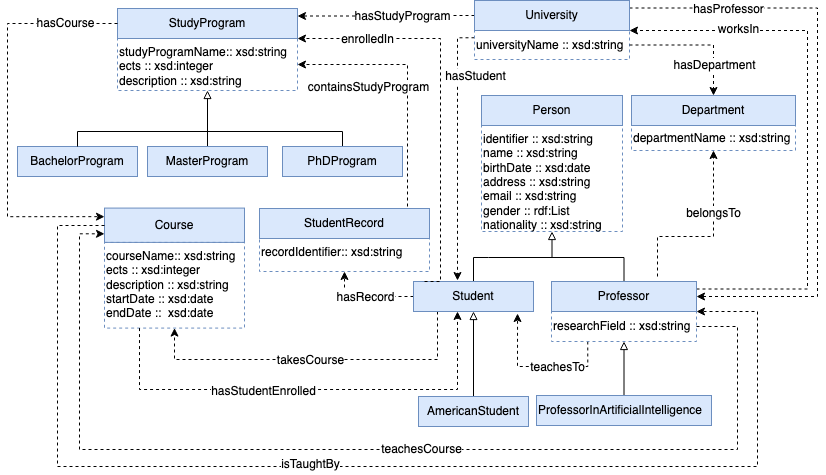

The diagram above was exported from draw.io. Its source (the exported page's mxGraphModel, read from the mxfile embedded in the PNG):
<mxGraphModel dx="1186" dy="750" grid="1" gridSize="10" guides="1" tooltips="1" connect="1" arrows="1" fold="1" page="1" pageScale="1" pageWidth="827" pageHeight="1169" math="0" shadow="0">
  <root>
    <mxCell id="0" />
    <mxCell id="1" parent="0" />
    <mxCell id="vIEK3dD4aM09nbbRfHUZ-10" style="edgeStyle=orthogonalEdgeStyle;rounded=0;orthogonalLoop=1;jettySize=auto;html=1;exitX=1;exitY=0.25;exitDx=0;exitDy=0;endArrow=classic;endFill=1;dashed=1;entryX=1;entryY=0.5;entryDx=0;entryDy=0;" parent="1" source="vIEK3dD4aM09nbbRfHUZ-33" target="vIEK3dD4aM09nbbRfHUZ-3" edge="1">
      <mxGeometry relative="1" as="geometry">
        <mxPoint x="880" y="320" as="targetPoint" />
        <Array as="points">
          <mxPoint x="820" y="22" />
          <mxPoint x="820" y="310" />
        </Array>
      </mxGeometry>
    </mxCell>
    <mxCell id="vIEK3dD4aM09nbbRfHUZ-11" value="hasProfessor" style="text;html=1;align=center;verticalAlign=middle;resizable=0;points=[];labelBackgroundColor=#ffffff;" parent="vIEK3dD4aM09nbbRfHUZ-10" vertex="1" connectable="0">
      <mxGeometry x="0.0857" y="-22" relative="1" as="geometry">
        <mxPoint x="-68" y="-135.5" as="offset" />
      </mxGeometry>
    </mxCell>
    <mxCell id="vIEK3dD4aM09nbbRfHUZ-16" style="edgeStyle=orthogonalEdgeStyle;rounded=0;orthogonalLoop=1;jettySize=auto;html=1;exitX=0;exitY=0.5;exitDx=0;exitDy=0;entryX=1;entryY=0.25;entryDx=0;entryDy=0;dashed=1;endArrow=classic;endFill=1;" parent="1" source="vIEK3dD4aM09nbbRfHUZ-33" target="vIEK3dD4aM09nbbRfHUZ-9" edge="1">
      <mxGeometry relative="1" as="geometry" />
    </mxCell>
    <mxCell id="vIEK3dD4aM09nbbRfHUZ-17" value="hasStudyProgram" style="text;html=1;align=center;verticalAlign=middle;resizable=0;points=[];labelBackgroundColor=#ffffff;" parent="vIEK3dD4aM09nbbRfHUZ-16" vertex="1" connectable="0">
      <mxGeometry x="0.4316" y="-4" relative="1" as="geometry">
        <mxPoint x="54" y="4" as="offset" />
      </mxGeometry>
    </mxCell>
    <mxCell id="vIEK3dD4aM09nbbRfHUZ-23" style="edgeStyle=orthogonalEdgeStyle;rounded=0;orthogonalLoop=1;jettySize=auto;html=1;dashed=1;endArrow=classic;endFill=1;exitX=0;exitY=0.25;exitDx=0;exitDy=0;" parent="1" source="vIEK3dD4aM09nbbRfHUZ-1" edge="1">
      <mxGeometry relative="1" as="geometry">
        <mxPoint x="492" y="76" as="sourcePoint" />
        <mxPoint x="460" y="294" as="targetPoint" />
        <Array as="points">
          <mxPoint x="460" y="51" />
        </Array>
      </mxGeometry>
    </mxCell>
    <mxCell id="vIEK3dD4aM09nbbRfHUZ-24" value="hasStudent" style="text;html=1;align=center;verticalAlign=middle;resizable=0;points=[];labelBackgroundColor=#ffffff;" parent="vIEK3dD4aM09nbbRfHUZ-23" vertex="1" connectable="0">
      <mxGeometry x="-0.3667" relative="1" as="geometry">
        <mxPoint x="17" y="-26.3" as="offset" />
      </mxGeometry>
    </mxCell>
    <mxCell id="vIEK3dD4aM09nbbRfHUZ-1" value="&lt;div&gt;universityName :: xsd:string&lt;/div&gt;" style="rounded=0;whiteSpace=wrap;html=1;fillColor=none;strokeColor=#6c8ebf;dashed=1;align=left;" parent="1" vertex="1">
      <mxGeometry x="477" y="44" width="155" height="29" as="geometry" />
    </mxCell>
    <mxCell id="vIEK3dD4aM09nbbRfHUZ-8" style="edgeStyle=orthogonalEdgeStyle;rounded=0;orthogonalLoop=1;jettySize=auto;html=1;exitX=0.5;exitY=0;exitDx=0;exitDy=0;endArrow=none;endFill=0;" parent="1" source="vIEK3dD4aM09nbbRfHUZ-3" edge="1">
      <mxGeometry relative="1" as="geometry">
        <mxPoint x="554" y="271" as="targetPoint" />
        <Array as="points">
          <mxPoint x="627" y="271" />
        </Array>
      </mxGeometry>
    </mxCell>
    <mxCell id="vIEK3dD4aM09nbbRfHUZ-14" style="edgeStyle=orthogonalEdgeStyle;rounded=0;orthogonalLoop=1;jettySize=auto;html=1;exitX=1;exitY=0.5;exitDx=0;exitDy=0;entryX=0;entryY=0.75;entryDx=0;entryDy=0;dashed=1;endArrow=classic;endFill=1;" parent="1" source="vIEK3dD4aM09nbbRfHUZ-34" target="vIEK3dD4aM09nbbRfHUZ-41" edge="1">
      <mxGeometry relative="1" as="geometry">
        <Array as="points">
          <mxPoint x="740" y="340" />
          <mxPoint x="740" y="463" />
          <mxPoint x="82" y="463" />
          <mxPoint x="82" y="247" />
        </Array>
      </mxGeometry>
    </mxCell>
    <mxCell id="vIEK3dD4aM09nbbRfHUZ-15" value="teachesCourse" style="text;html=1;align=center;verticalAlign=middle;resizable=0;points=[];labelBackgroundColor=#ffffff;" parent="vIEK3dD4aM09nbbRfHUZ-14" vertex="1" connectable="0">
      <mxGeometry x="-0.0955" y="2" relative="1" as="geometry">
        <mxPoint y="-3" as="offset" />
      </mxGeometry>
    </mxCell>
    <mxCell id="vIEK3dD4aM09nbbRfHUZ-18" style="edgeStyle=orthogonalEdgeStyle;rounded=0;orthogonalLoop=1;jettySize=auto;html=1;exitX=0.25;exitY=1;exitDx=0;exitDy=0;entryX=0.867;entryY=1.067;entryDx=0;entryDy=0;dashed=1;endArrow=classic;endFill=1;entryPerimeter=0;" parent="1" source="vIEK3dD4aM09nbbRfHUZ-34" target="vIEK3dD4aM09nbbRfHUZ-5" edge="1">
      <mxGeometry relative="1" as="geometry">
        <Array as="points">
          <mxPoint x="590" y="380" />
          <mxPoint x="520" y="380" />
        </Array>
      </mxGeometry>
    </mxCell>
    <mxCell id="vIEK3dD4aM09nbbRfHUZ-19" value="teachesTo" style="text;html=1;align=center;verticalAlign=middle;resizable=0;points=[];labelBackgroundColor=#ffffff;" parent="vIEK3dD4aM09nbbRfHUZ-18" vertex="1" connectable="0">
      <mxGeometry x="0.25" relative="1" as="geometry">
        <mxPoint x="37" as="offset" />
      </mxGeometry>
    </mxCell>
    <mxCell id="vIEK3dD4aM09nbbRfHUZ-45" style="edgeStyle=orthogonalEdgeStyle;rounded=0;orthogonalLoop=1;jettySize=auto;html=1;exitX=1;exitY=0.25;exitDx=0;exitDy=0;entryX=1;entryY=1;entryDx=0;entryDy=0;dashed=1;endArrow=classic;endFill=1;" parent="1" source="vIEK3dD4aM09nbbRfHUZ-3" target="vIEK3dD4aM09nbbRfHUZ-33" edge="1">
      <mxGeometry relative="1" as="geometry">
        <Array as="points">
          <mxPoint x="810" y="303" />
          <mxPoint x="810" y="44" />
        </Array>
      </mxGeometry>
    </mxCell>
    <mxCell id="vIEK3dD4aM09nbbRfHUZ-46" value="worksIn" style="text;html=1;align=center;verticalAlign=middle;resizable=0;points=[];labelBackgroundColor=#ffffff;" parent="vIEK3dD4aM09nbbRfHUZ-45" vertex="1" connectable="0">
      <mxGeometry x="-0.2299" relative="1" as="geometry">
        <mxPoint x="-70" y="-160.5" as="offset" />
      </mxGeometry>
    </mxCell>
    <mxCell id="GaBKQX2iI5oQzSziQVyG-33" value="" style="edgeStyle=orthogonalEdgeStyle;rounded=0;orthogonalLoop=1;jettySize=auto;html=1;dashed=1;endArrow=classic;endFill=1;fontSize=12;entryX=0.5;entryY=1;entryDx=0;entryDy=0;" edge="1" parent="1" target="GaBKQX2iI5oQzSziQVyG-39">
      <mxGeometry relative="1" as="geometry">
        <mxPoint x="660" y="290" as="sourcePoint" />
        <mxPoint x="893" y="95" as="targetPoint" />
        <Array as="points">
          <mxPoint x="660" y="250" />
          <mxPoint x="716" y="250" />
        </Array>
      </mxGeometry>
    </mxCell>
    <mxCell id="GaBKQX2iI5oQzSziQVyG-34" value="belongsTo" style="edgeLabel;html=1;align=center;verticalAlign=middle;resizable=0;points=[];fontSize=12;" vertex="1" connectable="0" parent="GaBKQX2iI5oQzSziQVyG-33">
      <mxGeometry x="0.3324" y="2" relative="1" as="geometry">
        <mxPoint x="1" y="1" as="offset" />
      </mxGeometry>
    </mxCell>
    <mxCell id="vIEK3dD4aM09nbbRfHUZ-3" value="Professor" style="rounded=0;whiteSpace=wrap;html=1;fillColor=#dae8fc;strokeColor=#6c8ebf;" parent="1" vertex="1">
      <mxGeometry x="554" y="295" width="145" height="30" as="geometry" />
    </mxCell>
    <mxCell id="vIEK3dD4aM09nbbRfHUZ-12" style="edgeStyle=orthogonalEdgeStyle;rounded=0;orthogonalLoop=1;jettySize=auto;html=1;exitX=0.25;exitY=1;exitDx=0;exitDy=0;dashed=1;endArrow=classic;endFill=1;entryX=0.5;entryY=1;entryDx=0;entryDy=0;" parent="1" source="vIEK3dD4aM09nbbRfHUZ-5" target="vIEK3dD4aM09nbbRfHUZ-42" edge="1">
      <mxGeometry relative="1" as="geometry">
        <mxPoint x="272" y="213" as="targetPoint" />
        <Array as="points">
          <mxPoint x="440" y="325" />
          <mxPoint x="440" y="373" />
          <mxPoint x="177" y="373" />
        </Array>
      </mxGeometry>
    </mxCell>
    <mxCell id="vIEK3dD4aM09nbbRfHUZ-13" value="takesCourse" style="text;html=1;align=center;verticalAlign=middle;resizable=0;points=[];labelBackgroundColor=#ffffff;" parent="vIEK3dD4aM09nbbRfHUZ-12" vertex="1" connectable="0">
      <mxGeometry x="0.0435" y="-11" relative="1" as="geometry">
        <mxPoint y="11" as="offset" />
      </mxGeometry>
    </mxCell>
    <mxCell id="vIEK3dD4aM09nbbRfHUZ-31" style="edgeStyle=orthogonalEdgeStyle;rounded=0;orthogonalLoop=1;jettySize=auto;html=1;exitX=0.5;exitY=0;exitDx=0;exitDy=0;endArrow=block;endFill=0;entryX=0.5;entryY=1;entryDx=0;entryDy=0;" parent="1" source="vIEK3dD4aM09nbbRfHUZ-5" target="vIEK3dD4aM09nbbRfHUZ-30" edge="1">
      <mxGeometry relative="1" as="geometry">
        <mxPoint x="567" y="251" as="targetPoint" />
        <Array as="points">
          <mxPoint x="491" y="271" />
          <mxPoint x="567" y="271" />
        </Array>
      </mxGeometry>
    </mxCell>
    <mxCell id="_Ae7gjRJmWh-ffPSYc13-3" style="edgeStyle=orthogonalEdgeStyle;rounded=0;orthogonalLoop=1;jettySize=auto;html=1;exitX=0;exitY=0.5;exitDx=0;exitDy=0;entryX=0.5;entryY=1;entryDx=0;entryDy=0;dashed=1;" parent="1" source="vIEK3dD4aM09nbbRfHUZ-5" target="_Ae7gjRJmWh-ffPSYc13-2" edge="1">
      <mxGeometry relative="1" as="geometry">
        <Array as="points">
          <mxPoint x="347" y="310" />
        </Array>
      </mxGeometry>
    </mxCell>
    <mxCell id="_Ae7gjRJmWh-ffPSYc13-4" value="hasRecord" style="edgeLabel;html=1;align=center;verticalAlign=middle;resizable=0;points=[];fontSize=12;" parent="_Ae7gjRJmWh-ffPSYc13-3" vertex="1" connectable="0">
      <mxGeometry x="0.0505" relative="1" as="geometry">
        <mxPoint as="offset" />
      </mxGeometry>
    </mxCell>
    <mxCell id="vIEK3dD4aM09nbbRfHUZ-5" value="Student" style="rounded=0;whiteSpace=wrap;html=1;fillColor=#dae8fc;strokeColor=#6c8ebf;" parent="1" vertex="1">
      <mxGeometry x="416" y="295" width="120" height="30" as="geometry" />
    </mxCell>
    <mxCell id="vIEK3dD4aM09nbbRfHUZ-6" value="Person" style="rounded=0;whiteSpace=wrap;html=1;fillColor=#dae8fc;strokeColor=#6c8ebf;" parent="1" vertex="1">
      <mxGeometry x="484" y="109" width="141" height="30" as="geometry" />
    </mxCell>
    <mxCell id="vIEK3dD4aM09nbbRfHUZ-30" value="&lt;div&gt;identifier :: xsd:string&lt;br&gt;&lt;/div&gt;&lt;div&gt;name :: xsd:string&lt;/div&gt;&lt;div&gt;birthDate :: xsd:date&lt;/div&gt;&lt;div&gt;address :: xsd:string&lt;/div&gt;&lt;div&gt;email :: xsd:string&lt;/div&gt;&lt;div&gt;gender :: rdf:List&lt;/div&gt;&lt;div&gt;nationality :: xsd:string&lt;br&gt;&lt;/div&gt;&lt;div&gt;&lt;br&gt;&lt;/div&gt;" style="rounded=0;whiteSpace=wrap;html=1;fillColor=none;strokeColor=#6c8ebf;dashed=1;align=left;verticalAlign=top;" parent="1" vertex="1">
      <mxGeometry x="484" y="139" width="141" height="106" as="geometry" />
    </mxCell>
    <mxCell id="GaBKQX2iI5oQzSziQVyG-30" value="" style="edgeStyle=orthogonalEdgeStyle;rounded=0;orthogonalLoop=1;jettySize=auto;html=1;dashed=1;endArrow=classic;endFill=1;fontSize=12;exitX=1;exitY=0.5;exitDx=0;exitDy=0;" edge="1" parent="1" source="vIEK3dD4aM09nbbRfHUZ-1" target="GaBKQX2iI5oQzSziQVyG-29">
      <mxGeometry relative="1" as="geometry" />
    </mxCell>
    <mxCell id="GaBKQX2iI5oQzSziQVyG-31" value="hasDepartment" style="edgeLabel;html=1;align=center;verticalAlign=middle;resizable=0;points=[];fontSize=12;" vertex="1" connectable="0" parent="GaBKQX2iI5oQzSziQVyG-30">
      <mxGeometry x="-0.0734" y="-2" relative="1" as="geometry">
        <mxPoint x="22" y="17.5" as="offset" />
      </mxGeometry>
    </mxCell>
    <mxCell id="vIEK3dD4aM09nbbRfHUZ-33" value="University" style="rounded=0;whiteSpace=wrap;html=1;fillColor=#dae8fc;strokeColor=#6c8ebf;" parent="1" vertex="1">
      <mxGeometry x="477" y="14" width="155" height="30" as="geometry" />
    </mxCell>
    <mxCell id="GaBKQX2iI5oQzSziQVyG-29" value="Department" style="rounded=0;whiteSpace=wrap;html=1;fillColor=#dae8fc;strokeColor=#6c8ebf;" vertex="1" parent="1">
      <mxGeometry x="634" y="109" width="164" height="30" as="geometry" />
    </mxCell>
    <mxCell id="GaBKQX2iI5oQzSziQVyG-39" value="&lt;div align=&quot;justify&quot;&gt;departmentName :: xsd:string&lt;br&gt;&lt;/div&gt;" style="rounded=0;whiteSpace=wrap;html=1;fillColor=none;strokeColor=#6c8ebf;dashed=1;align=left;" vertex="1" parent="1">
      <mxGeometry x="634" y="139" width="164" height="25" as="geometry" />
    </mxCell>
    <mxCell id="GaBKQX2iI5oQzSziQVyG-38" value="" style="edgeStyle=orthogonalEdgeStyle;rounded=0;orthogonalLoop=1;jettySize=auto;html=1;startArrow=block;startFill=0;endArrow=none;endFill=0;fontSize=12;" edge="1" parent="1" source="vIEK3dD4aM09nbbRfHUZ-34" target="GaBKQX2iI5oQzSziQVyG-37">
      <mxGeometry relative="1" as="geometry" />
    </mxCell>
    <mxCell id="vIEK3dD4aM09nbbRfHUZ-34" value="researchField :: xsd:string" style="rounded=0;whiteSpace=wrap;html=1;fillColor=none;strokeColor=#6c8ebf;dashed=1;align=left;" parent="1" vertex="1">
      <mxGeometry x="554" y="325" width="145" height="30" as="geometry" />
    </mxCell>
    <mxCell id="GaBKQX2iI5oQzSziQVyG-37" value="ProfessorInArtificialIntelligence" style="rounded=0;whiteSpace=wrap;html=1;fillColor=#dae8fc;strokeColor=#6c8ebf;align=left;" vertex="1" parent="1">
      <mxGeometry x="539" y="409" width="175" height="30" as="geometry" />
    </mxCell>
    <mxCell id="vIEK3dD4aM09nbbRfHUZ-37" value="" style="group" parent="1" vertex="1" connectable="0">
      <mxGeometry x="205" y="90" width="120" height="261.58000000000004" as="geometry" />
    </mxCell>
    <mxCell id="vIEK3dD4aM09nbbRfHUZ-40" value="" style="group" parent="vIEK3dD4aM09nbbRfHUZ-37" vertex="1" connectable="0">
      <mxGeometry x="-98" y="131.58" width="140" height="130" as="geometry" />
    </mxCell>
    <mxCell id="vIEK3dD4aM09nbbRfHUZ-41" value="Course" style="rounded=0;whiteSpace=wrap;html=1;fillColor=#dae8fc;strokeColor=#6c8ebf;" parent="vIEK3dD4aM09nbbRfHUZ-40" vertex="1">
      <mxGeometry width="140" height="34.32558139534884" as="geometry" />
    </mxCell>
    <mxCell id="vIEK3dD4aM09nbbRfHUZ-42" value="&lt;div&gt;courseName:: xsd:string&lt;/div&gt;&lt;div&gt;ects :: xsd:integer&lt;/div&gt;&lt;div&gt;description :: xsd:string&lt;/div&gt;&lt;div&gt;startDate :: xsd:date&lt;/div&gt;&lt;div&gt;endDate ::&amp;nbsp; xsd:date&lt;br&gt;&lt;/div&gt;&lt;div&gt;&lt;br&gt;&lt;/div&gt;&lt;div&gt;&lt;br&gt;&lt;/div&gt;" style="rounded=0;whiteSpace=wrap;html=1;fillColor=none;strokeColor=#6c8ebf;dashed=1;align=left;verticalAlign=top;" parent="vIEK3dD4aM09nbbRfHUZ-40" vertex="1">
      <mxGeometry y="34.33" width="140" height="85.67" as="geometry" />
    </mxCell>
    <mxCell id="vIEK3dD4aM09nbbRfHUZ-43" style="edgeStyle=orthogonalEdgeStyle;rounded=0;orthogonalLoop=1;jettySize=auto;html=1;endArrow=classic;endFill=1;dashed=1;entryX=1;entryY=0;entryDx=0;entryDy=0;" parent="1" edge="1" target="vIEK3dD4aM09nbbRfHUZ-34">
      <mxGeometry relative="1" as="geometry">
        <Array as="points">
          <mxPoint x="60" y="239" />
          <mxPoint x="60" y="480" />
          <mxPoint x="760" y="480" />
          <mxPoint x="760" y="325" />
        </Array>
        <mxPoint x="742" y="296" as="targetPoint" />
        <mxPoint x="107" y="239" as="sourcePoint" />
      </mxGeometry>
    </mxCell>
    <mxCell id="vIEK3dD4aM09nbbRfHUZ-44" value="isTaughtBy" style="text;html=1;align=center;verticalAlign=middle;resizable=0;points=[];labelBackgroundColor=#ffffff;" parent="vIEK3dD4aM09nbbRfHUZ-43" vertex="1" connectable="0">
      <mxGeometry x="0.1755" y="1" relative="1" as="geometry">
        <mxPoint x="-168" y="-2" as="offset" />
      </mxGeometry>
    </mxCell>
    <mxCell id="vIEK3dD4aM09nbbRfHUZ-32" value="&lt;div&gt;studyProgramName:: xsd:string&lt;/div&gt;&lt;div&gt;ects :: xsd:integer&lt;/div&gt;&lt;div&gt;description :: xsd:string&lt;/div&gt;&lt;div&gt;&lt;br&gt;&lt;/div&gt;&lt;div&gt;&lt;br&gt;&lt;/div&gt;&lt;div&gt;&lt;br&gt;&lt;/div&gt;&lt;div&gt;&lt;br&gt;&lt;/div&gt;&lt;div&gt;&lt;br&gt;&lt;/div&gt;" style="rounded=0;whiteSpace=wrap;html=1;fillColor=none;strokeColor=#6c8ebf;dashed=1;align=left;verticalAlign=top;" parent="1" vertex="1">
      <mxGeometry x="120" y="52" width="180" height="52" as="geometry" />
    </mxCell>
    <mxCell id="vIEK3dD4aM09nbbRfHUZ-9" value="StudyProgram" style="rounded=0;whiteSpace=wrap;html=1;fillColor=#dae8fc;strokeColor=#6c8ebf;" parent="1" vertex="1">
      <mxGeometry x="120" y="22" width="180" height="30" as="geometry" />
    </mxCell>
    <mxCell id="vIEK3dD4aM09nbbRfHUZ-47" value="&lt;font style=&quot;font-size: 12px&quot;&gt;hasCourse&lt;/font&gt;" style="edgeStyle=orthogonalEdgeStyle;rounded=0;orthogonalLoop=1;jettySize=auto;html=1;exitX=0;exitY=0.5;exitDx=0;exitDy=0;entryX=0;entryY=0.25;entryDx=0;entryDy=0;dashed=1;endArrow=classic;endFill=1;" parent="1" source="vIEK3dD4aM09nbbRfHUZ-9" target="vIEK3dD4aM09nbbRfHUZ-41" edge="1">
      <mxGeometry x="-0.7426" relative="1" as="geometry">
        <Array as="points">
          <mxPoint x="10" y="37" />
          <mxPoint x="10" y="230" />
        </Array>
        <mxPoint as="offset" />
      </mxGeometry>
    </mxCell>
    <mxCell id="_Ae7gjRJmWh-ffPSYc13-6" value="" style="edgeStyle=orthogonalEdgeStyle;rounded=0;orthogonalLoop=1;jettySize=auto;html=1;dashed=1;fontSize=12;entryX=1;entryY=1;entryDx=0;entryDy=0;exitX=0.092;exitY=0;exitDx=0;exitDy=0;exitPerimeter=0;" parent="1" source="vIEK3dD4aM09nbbRfHUZ-5" target="vIEK3dD4aM09nbbRfHUZ-9" edge="1">
      <mxGeometry relative="1" as="geometry">
        <mxPoint x="417.5" y="142" as="targetPoint" />
        <Array as="points">
          <mxPoint x="443" y="52" />
        </Array>
      </mxGeometry>
    </mxCell>
    <mxCell id="_Ae7gjRJmWh-ffPSYc13-7" value="enrolledIn" style="edgeLabel;html=1;align=center;verticalAlign=middle;resizable=0;points=[];fontSize=12;" parent="_Ae7gjRJmWh-ffPSYc13-6" vertex="1" connectable="0">
      <mxGeometry x="-0.3138" y="1" relative="1" as="geometry">
        <mxPoint x="-72.02" y="-120.96000000000001" as="offset" />
      </mxGeometry>
    </mxCell>
    <mxCell id="GaBKQX2iI5oQzSziQVyG-26" value="" style="edgeStyle=orthogonalEdgeStyle;rounded=0;orthogonalLoop=1;jettySize=auto;html=1;endArrow=classic;endFill=1;fontSize=12;entryX=1;entryY=0.5;entryDx=0;entryDy=0;dashed=1;" edge="1" parent="1" target="vIEK3dD4aM09nbbRfHUZ-32">
      <mxGeometry relative="1" as="geometry">
        <mxPoint x="410" y="220" as="sourcePoint" />
        <mxPoint x="425" y="142" as="targetPoint" />
        <Array as="points">
          <mxPoint x="410" y="78" />
        </Array>
      </mxGeometry>
    </mxCell>
    <mxCell id="GaBKQX2iI5oQzSziQVyG-27" value="containsStudyProgram" style="edgeLabel;html=1;align=center;verticalAlign=middle;resizable=0;points=[];fontSize=12;" vertex="1" connectable="0" parent="GaBKQX2iI5oQzSziQVyG-26">
      <mxGeometry x="-0.3811" relative="1" as="geometry">
        <mxPoint x="-40" y="-42" as="offset" />
      </mxGeometry>
    </mxCell>
    <mxCell id="_Ae7gjRJmWh-ffPSYc13-1" value="StudentRecord" style="rounded=0;whiteSpace=wrap;html=1;fillColor=#dae8fc;strokeColor=#6c8ebf;" parent="1" vertex="1">
      <mxGeometry x="262" y="222" width="170" height="30" as="geometry" />
    </mxCell>
    <mxCell id="_Ae7gjRJmWh-ffPSYc13-2" value="&lt;div&gt;recordIdentifier:: xsd:string &lt;br&gt;&lt;/div&gt;&lt;div&gt;&lt;br&gt;&lt;/div&gt;&lt;div&gt;&lt;br&gt;&lt;/div&gt;&lt;div&gt;&lt;br&gt;&lt;/div&gt;" style="rounded=0;whiteSpace=wrap;html=1;fillColor=none;strokeColor=#6c8ebf;dashed=1;align=left;verticalAlign=top;" parent="1" vertex="1">
      <mxGeometry x="262" y="252" width="170" height="33" as="geometry" />
    </mxCell>
    <mxCell id="GaBKQX2iI5oQzSziQVyG-9" value="" style="edgeStyle=orthogonalEdgeStyle;rounded=0;orthogonalLoop=1;jettySize=auto;html=1;endArrow=block;endFill=0;" edge="1" parent="1" source="GaBKQX2iI5oQzSziQVyG-5" target="vIEK3dD4aM09nbbRfHUZ-5">
      <mxGeometry relative="1" as="geometry" />
    </mxCell>
    <mxCell id="GaBKQX2iI5oQzSziQVyG-5" value="AmericanStudent" style="rounded=0;whiteSpace=wrap;html=1;fillColor=#dae8fc;strokeColor=#6c8ebf;" vertex="1" parent="1">
      <mxGeometry x="421" y="410" width="110" height="30" as="geometry" />
    </mxCell>
    <mxCell id="GaBKQX2iI5oQzSziQVyG-11" value="" style="edgeStyle=orthogonalEdgeStyle;rounded=0;orthogonalLoop=1;jettySize=auto;html=1;endArrow=classic;endFill=1;exitX=0.25;exitY=1;exitDx=0;exitDy=0;dashed=1;" edge="1" parent="1" source="vIEK3dD4aM09nbbRfHUZ-42">
      <mxGeometry relative="1" as="geometry">
        <mxPoint x="460" y="325" as="targetPoint" />
        <Array as="points">
          <mxPoint x="142" y="403" />
          <mxPoint x="460" y="403" />
          <mxPoint x="460" y="325" />
        </Array>
      </mxGeometry>
    </mxCell>
    <mxCell id="GaBKQX2iI5oQzSziQVyG-12" value="hasStudentEnrolled" style="edgeLabel;html=1;align=center;verticalAlign=middle;resizable=0;points=[];fontSize=12;" vertex="1" connectable="0" parent="GaBKQX2iI5oQzSziQVyG-11">
      <mxGeometry x="-0.19" y="-1" relative="1" as="geometry">
        <mxPoint as="offset" />
      </mxGeometry>
    </mxCell>
    <mxCell id="GaBKQX2iI5oQzSziQVyG-13" value="BachelorProgram" style="rounded=0;whiteSpace=wrap;html=1;fillColor=#dae8fc;strokeColor=#6c8ebf;" vertex="1" parent="1">
      <mxGeometry x="20" y="160" width="120" height="30" as="geometry" />
    </mxCell>
    <mxCell id="GaBKQX2iI5oQzSziQVyG-21" value="" style="edgeStyle=orthogonalEdgeStyle;rounded=0;orthogonalLoop=1;jettySize=auto;html=1;endArrow=none;endFill=0;fontSize=12;" edge="1" parent="1" source="GaBKQX2iI5oQzSziQVyG-14">
      <mxGeometry relative="1" as="geometry">
        <mxPoint x="210" y="146" as="targetPoint" />
      </mxGeometry>
    </mxCell>
    <mxCell id="GaBKQX2iI5oQzSziQVyG-14" value="MasterProgram" style="rounded=0;whiteSpace=wrap;html=1;fillColor=#dae8fc;strokeColor=#6c8ebf;" vertex="1" parent="1">
      <mxGeometry x="150" y="160" width="120" height="30" as="geometry" />
    </mxCell>
    <mxCell id="GaBKQX2iI5oQzSziQVyG-20" value="" style="edgeStyle=orthogonalEdgeStyle;rounded=0;orthogonalLoop=1;jettySize=auto;html=1;endArrow=none;endFill=0;fontSize=12;" edge="1" parent="1" source="GaBKQX2iI5oQzSziQVyG-15">
      <mxGeometry relative="1" as="geometry">
        <mxPoint x="195" y="145" as="targetPoint" />
        <Array as="points">
          <mxPoint x="345" y="145" />
        </Array>
      </mxGeometry>
    </mxCell>
    <mxCell id="GaBKQX2iI5oQzSziQVyG-15" value="PhDProgram" style="rounded=0;whiteSpace=wrap;html=1;fillColor=#dae8fc;strokeColor=#6c8ebf;" vertex="1" parent="1">
      <mxGeometry x="285" y="160" width="120" height="30" as="geometry" />
    </mxCell>
    <mxCell id="GaBKQX2iI5oQzSziQVyG-17" style="edgeStyle=orthogonalEdgeStyle;rounded=0;orthogonalLoop=1;jettySize=auto;html=1;exitX=0.5;exitY=0;exitDx=0;exitDy=0;endArrow=block;endFill=0;entryX=0.5;entryY=1;entryDx=0;entryDy=0;" edge="1" parent="1" source="GaBKQX2iI5oQzSziQVyG-13" target="vIEK3dD4aM09nbbRfHUZ-32">
      <mxGeometry relative="1" as="geometry">
        <mxPoint x="150" y="139" as="targetPoint" />
        <Array as="points">
          <mxPoint x="80" y="145" />
          <mxPoint x="210" y="145" />
        </Array>
        <mxPoint x="74.5" y="175" as="sourcePoint" />
      </mxGeometry>
    </mxCell>
  </root>
</mxGraphModel>